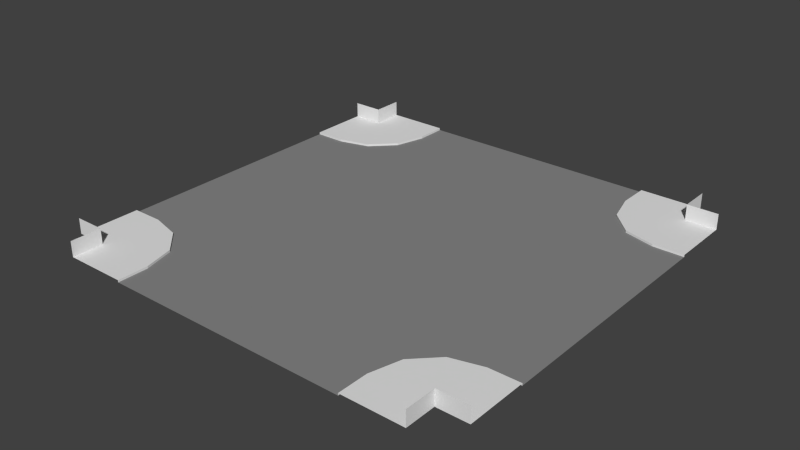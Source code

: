 # Source: cross_straight.blend  (saved by Blender 2.81.16; exported with 4.5.12 LTS)
import bpy
from mathutils import Matrix  # noqa: F401  (used for matrix-valued properties, if any)

bpy.ops.wm.read_factory_settings(use_empty=True)
scene = bpy.context.scene
scene.name = 'Scene'

# ---- collections
col_collection_1 = bpy.data.collections.new('Collection 1'); scene.collection.children.link(col_collection_1)

# ---- materials (node trees are filled in below, after node groups)
mat_grey___eeeeee = bpy.data.materials.new('grey [#eeeeee]')
mat_grey___eeeeee.alpha_threshold = 0.0
mat_grey___eeeeee.use_transparent_shadow = False
mat_grey___eeeeee.roughness = 0.5
mat_asphalt___333333 = bpy.data.materials.new('asphalt [#333333]')
mat_asphalt___333333.alpha_threshold = 0.0
mat_asphalt___333333.use_transparent_shadow = False
mat_asphalt___333333.diffuse_color = (0.2462, 0.2462, 0.2462, 1.0)
mat_asphalt___333333.roughness = 0.5
mat_asphalt___333333.specular_intensity = 0.0

# ---- material node trees

# ---- world
world_world = bpy.data.worlds.new('World'); scene.world = world_world
world_world.color = (0.05088, 0.05088, 0.05088)
world_world.use_sun_shadow = False
world_world.sun_shadow_jitter_overblur = 0.0
world_world.cycles.sampling_method = 'NONE'
world_world.cycles.sample_map_resolution = 256

# ---- meshes
me_plane = bpy.data.meshes.new('Plane')
me_plane.from_pydata([(1.0, 7.0, 0.06937), (3.0, 7.0, 0.06937), (3.0, 7.0, 0.0), (5.0, 7.0, 0.0), (7.0, 7.0, 0.0), (3.0, -6.0, 0.06937), (3.0, -6.0, 0.0), (5.0, -6.0, 0.0), (7.0, -6.0, 0.0), (2.0, -4.268, 0.0), (2.0, -4.268, 0.06937), (2.732, -5.0, 0.0), (2.732, -5.0, 0.06937), (3.0, -2.0, 0.0), (3.0, -4.0, 0.0), (3.0, 0.0, 0.0), (5.0, -2.0, 0.0), (5.0, -4.0, 0.0), (7.0, -4.0, 0.0), (7.0, -2.0, 0.0), (5.0, 0.0, 0.0), (7.0, 0.0, 0.0), (9.0, -6.0, 0.0), (11.0, -6.0, 0.0), (13.0, 4.0, 0.0), (11.0, -6.0, 0.06937), (13.0, -6.0, 0.06937), (13.0, -4.0, 0.06937), (13.0, -4.0, 0.0), (13.0, -2.0, 0.0), (13.0, 1.907e-06, 0.0), (11.27, -5.0, 0.0), (11.27, -5.0, 0.06937), (12.0, -4.268, 0.0), (12.0, -4.268, 0.06937), (9.0, -4.0, 0.0), (11.0, -4.0, 0.0), (9.0, -2.0, 0.0), (11.0, -2.0, 0.0), (11.0, 1.907e-06, 0.0), (9.0, 1.907e-06, 0.0), (13.0, 2.0, 0.0), (13.0, 4.0, 0.06937), (13.0, 6.0, 0.06937), (11.0, 6.0, 0.06937), (11.0, 6.0, 0.0), (9.0, 6.0, 0.0), (7.0, 6.0, 0.0), (12.0, 4.268, 0.0), (12.0, 4.268, 0.06937), (11.27, 5.0, 0.0), (11.27, 5.0, 0.06937), (11.0, 2.0, 0.0), (11.0, 4.0, 0.0), (9.0, 2.0, 0.0), (9.0, 4.0, 0.0), (7.0, 4.0, 0.0), (7.0, 2.0, 0.0), (5.0, 6.0, 0.0), (3.0, 6.0, 0.0), (3.0, 6.0, 0.06937), (9.0, 7.0, 0.0), (11.0, 7.0, 0.0), (11.0, 7.0, 0.06937), (13.0, 7.0, 0.06937), (2.732, 5.0, 0.0), (2.732, 5.0, 0.06937), (2.0, 4.268, 0.0), (2.0, 4.268, 0.06937), (5.0, 4.0, 0.0), (3.0, 4.0, 0.0), (5.0, 2.0, 0.0), (3.0, 2.0, 0.0), (0.0, -2.0, 0.0), (1.0, -2.0, 0.0), (0.0, -4.0, 0.0), (1.0, -4.0, 0.0), (0.0, 0.0, 0.0), (1.0, 0.0, 0.0), (0.0, -4.0, 0.06937), (1.0, -4.0, 0.06937), (0.0, -6.0, 0.06937), (1.0, -6.0, 0.06937), (1.0, 6.0, 0.06937), (1.907e-06, 6.0, 0.06937), (1.0, 4.0, 0.06937), (1.907e-06, 4.0, 0.06937), (1.0, 4.0, 0.0), (1.907e-06, 4.0, 0.0), (1.0, 2.0, 0.0), (1.907e-06, 2.0, 0.0), (3.0, -7.0, 0.06937), (3.0, -7.0, 0.0), (5.0, -7.0, 0.0), (7.0, -7.0, 0.0), (9.0, -7.0, 0.0), (11.0, -7.0, 0.0), (11.0, -7.0, 0.06937), (13.0, -7.0, 0.06937), (1.0, -7.0, 0.06937), (14.0, 4.0, 0.0), (14.0, -6.0, 0.06937), (14.0, -4.0, 0.06937), (14.0, -4.0, 0.0), (14.0, -2.0, 0.0), (14.0, 1.907e-06, 0.0), (14.0, 2.0, 0.0), (14.0, 4.0, 0.06937), (14.0, 6.0, 0.06937), (1.0, 7.0, 0.5728), (13.0, -6.0, 0.5728), (13.0, 6.0, 0.5728), (13.0, 7.0, 0.5728), (0.0, -6.0, 0.5728), (1.0, -6.0, 0.5728), (1.0, 6.0, 0.5728), (1.907e-06, 6.0, 0.5728), (13.0, -7.0, 0.5728), (1.0, -7.0, 0.5728), (14.0, -6.0, 0.5728), (14.0, 6.0, 0.5728)], [], [(8, 7, 93, 94), (9, 10, 12, 11), (6, 11, 12, 5), (23, 22, 95, 96), (25, 23, 96, 97), (26, 25, 97, 98), (22, 8, 94, 95), (5, 82, 99, 91), (7, 8, 18, 17), (15, 13, 16, 20), (6, 7, 17, 14), (13, 14, 17, 16), (20, 16, 19, 21), (16, 17, 18, 19), (6, 14, 11), (11, 14, 9), (45, 44, 63, 62), (23, 25, 32, 31), (31, 32, 34, 33), (28, 33, 34, 27), (26, 32, 25), (26, 34, 32), (26, 27, 34), (22, 23, 36, 35), (29, 30, 39, 38), (28, 29, 38, 36), (35, 36, 38, 37), (37, 38, 39, 40), (28, 36, 33), (33, 36, 31), (31, 36, 23), (8, 22, 35, 18), (18, 35, 37, 19), (19, 37, 40, 21), (24, 42, 49, 48), (48, 49, 51, 50), (45, 50, 51, 44), (43, 49, 42), (43, 51, 49), (43, 44, 51), (41, 24, 53, 52), (46, 47, 56, 55), (45, 46, 55, 53), (52, 53, 55, 54), (54, 55, 56, 57), (45, 53, 50), (50, 53, 48), (48, 53, 24), (59, 60, 66, 65), (65, 66, 68, 67), (44, 43, 64, 63), (46, 45, 62, 61), (47, 46, 61, 4), (59, 58, 3, 2), (58, 59, 70, 69), (60, 59, 2, 1), (69, 70, 72, 71), (58, 47, 4, 3), (67, 70, 65), (65, 70, 59), (47, 58, 69, 56), (56, 69, 71, 57), (30, 41, 52, 39), (39, 52, 54, 40), (40, 54, 57, 21), (83, 60, 1, 0), (71, 72, 15, 20), (57, 71, 20, 21), (73, 74, 78, 77), (74, 73, 75, 76), (76, 75, 79, 80), (80, 79, 81, 82), (88, 87, 85, 86), (86, 85, 83, 84), (90, 89, 87, 88), (77, 78, 89, 90), (76, 80, 10, 9), (82, 10, 80), (82, 12, 10), (82, 5, 12), (78, 74, 13, 15), (74, 76, 14, 13), (9, 14, 76), (87, 67, 68, 85), (83, 66, 60), (83, 68, 66), (83, 85, 68), (87, 89, 72, 70), (87, 70, 67), (89, 78, 15, 72), (7, 6, 92, 93), (6, 5, 91, 92), (41, 30, 105, 106), (43, 42, 107, 108), (24, 41, 106, 100), (30, 29, 104, 105), (29, 28, 103, 104), (27, 26, 101, 102), (28, 27, 102, 103), (42, 24, 100, 107), (101, 26, 110, 119), (43, 108, 120, 111), (26, 98, 117, 110), (99, 82, 114, 118), (84, 83, 115, 116), (82, 81, 113, 114), (83, 0, 109, 115), (64, 43, 111, 112)])
me_plane.polygons.foreach_set('material_index', [1, 0, 0, 1, 0, 0, 1, 0, 1, 1, 1, 1, 1, 1, 1, 1, 0, 0, 0, 0, 0, 0, 0, 1, 1, 1, 1, 1, 1, 1, 1, 1, 1, 1, 0, 0, 0, 0, 0, 0, 1, 1, 1, 1, 1, 1, 1, 1, 0, 0, 0, 1, 1, 1, 1, 0, 1, 1, 1, 1, 1, 1, 1, 1, 1, 0, 1, 1, 1, 1, 0, 0, 0, 0, 1, 1, 0, 0, 0, 0, 1, 1, 1, 0, 0, 0, 0, 1, 1, 1, 1, 0, 1, 0, 1, 1, 1, 0, 0, 0, 0, 0, 0, 0, 0, 0, 0, 0])
_uv = me_plane.uv_layers.new(name='UVMap')
_uv.uv.foreach_set('vector', [0.4388, 3.388, 1.413, 3.388, 1.413, 3.875, 0.4388, 3.875, 0.0, 0.0, 0.0, 0.0, 0.0, 0.0, 0.0, 0.0, 0.0, 0.0, 0.0, 0.0, 0.0, 0.0, 0.0, 0.0, -1.509, 3.388, -0.5351, 3.388, -0.5351, 3.875, -1.509, 3.875, 0.0, 0.0, 0.0, 0.0, 0.0, 0.0, 0.0, 0.0, 0.0, 0.0, 0.0, 0.0, 0.0, 0.0, 0.0, 0.0, -0.5351, 3.388, 0.4388, 3.388, 0.4388, 3.875, -0.5351, 3.875, 0.0, 0.0, 0.0, 0.0, 0.0, 0.0, 0.0, 0.0, 1.413, 3.388, 0.4388, 3.388, 0.4388, 2.414, 1.413, 2.414, 2.386, 0.4665, 2.386, 1.44, 1.413, 1.44, 1.413, 0.4665, 2.386, 3.388, 1.413, 3.388, 1.413, 2.414, 2.386, 2.414, 2.386, 1.44, 2.386, 2.414, 1.413, 2.414, 1.413, 1.44, 1.413, 0.4665, 1.413, 1.44, 0.4388, 1.44, 0.4388, 0.4665, 1.413, 1.44, 1.413, 2.414, 0.4388, 2.414, 0.4388, 1.44, 2.386, 3.388, 2.386, 2.414, 2.517, 2.901, 2.517, 2.901, 2.386, 2.414, 2.873, 2.545, 0.0, 0.0, 0.0, 0.0, 0.0, 0.0, 0.0, 0.0, 0.0, 0.0, 0.0, 0.0, 0.0, 0.0, 0.0, 0.0, 0.0, 0.0, 0.0, 0.0, 0.0, 0.0, 0.0, 0.0, 0.0, 0.0, 0.0, 0.0, 0.0, 0.0, 0.0, 0.0, 0.0, 0.0, 0.0, 0.0, 0.0, 0.0, 0.0, 0.0, 0.0, 0.0, 0.0, 0.0, 0.0, 0.0, 0.0, 0.0, 0.0, 0.0, -0.5351, 3.388, -1.509, 3.388, -1.509, 2.414, -0.5351, 2.414, -2.483, 1.44, -2.483, 0.4665, -1.509, 0.4665, -1.509, 1.44, -2.483, 2.414, -2.483, 1.44, -1.509, 1.44, -1.509, 2.414, -0.5351, 2.414, -1.509, 2.414, -1.509, 1.44, -0.5351, 1.44, -0.5351, 1.44, -1.509, 1.44, -1.509, 0.4665, -0.5351, 0.4665, -2.483, 2.414, -1.509, 2.414, -1.996, 2.545, -1.996, 2.545, -1.509, 2.414, -1.639, 2.901, -1.639, 2.901, -1.509, 2.414, -1.509, 3.388, 0.4388, 3.388, -0.5351, 3.388, -0.5351, 2.414, 0.4388, 2.414, 0.4388, 2.414, -0.5351, 2.414, -0.5351, 1.44, 0.4388, 1.44, 0.4388, 1.44, -0.5351, 1.44, -0.5351, 0.4665, 0.4388, 0.4665, 0.0, 0.0, 0.0, 0.0, 0.0, 0.0, 0.0, 0.0, 0.0, 0.0, 0.0, 0.0, 0.0, 0.0, 0.0, 0.0, 0.0, 0.0, 0.0, 0.0, 0.0, 0.0, 0.0, 0.0, 0.0, 0.0, 0.0, 0.0, 0.0, 0.0, 0.0, 0.0, 0.0, 0.0, 0.0, 0.0, 0.0, 0.0, 0.0, 0.0, 0.0, 0.0, -2.483, -0.5073, -2.483, -1.481, -1.509, -1.481, -1.509, -0.5073, -0.5351, -2.455, 0.4388, -2.455, 0.4388, -1.481, -0.5351, -1.481, -1.509, -2.455, -0.5351, -2.455, -0.5351, -1.481, -1.509, -1.481, -1.509, -0.5073, -1.509, -1.481, -0.5351, -1.481, -0.5351, -0.5073, -0.5351, -0.5073, -0.5351, -1.481, 0.4388, -1.481, 0.4388, -0.5073, -1.509, -2.455, -1.509, -1.481, -1.639, -1.968, -1.639, -1.968, -1.509, -1.481, -1.996, -1.612, -1.996, -1.612, -1.509, -1.481, -2.483, -1.481, 0.0, 0.0, 0.0, 0.0, 0.0, 0.0, 0.0, 0.0, 0.0, 0.0, 0.0, 0.0, 0.0, 0.0, 0.0, 0.0, 0.0, 0.0, 0.0, 0.0, 0.0, 0.0, 0.0, 0.0, -0.5351, -2.455, -1.509, -2.455, -1.509, -2.942, -0.5351, -2.942, 0.4388, -2.455, -0.5351, -2.455, -0.5351, -2.942, 0.4388, -2.942, 2.386, -2.455, 1.413, -2.455, 1.413, -2.942, 2.386, -2.942, 1.413, -2.455, 2.386, -2.455, 2.386, -1.481, 1.413, -1.481, 0.0, 0.0, 0.0, 0.0, 0.0, 0.0, 0.0, 0.0, 1.413, -1.481, 2.386, -1.481, 2.386, -0.5073, 1.413, -0.5073, 1.413, -2.455, 0.4388, -2.455, 0.4388, -2.942, 1.413, -2.942, 2.873, -1.612, 2.386, -1.481, 2.517, -1.968, 2.517, -1.968, 2.386, -1.481, 2.386, -2.455, 0.4388, -2.455, 1.413, -2.455, 1.413, -1.481, 0.4388, -1.481, 0.4388, -1.481, 1.413, -1.481, 1.413, -0.5073, 0.4388, -0.5073, -2.483, 0.4665, -2.483, -0.5073, -1.509, -0.5073, -1.509, 0.4665, -1.509, 0.4665, -1.509, -0.5073, -0.5351, -0.5073, -0.5351, 0.4665, -0.5351, 0.4665, -0.5351, -0.5073, 0.4388, -0.5073, 0.4388, 0.4665, 0.0, 0.0, 0.0, 0.0, 0.0, 0.0, 0.0, 0.0, 1.413, -0.5073, 2.386, -0.5073, 2.386, 0.4665, 1.413, 0.4665, 0.4388, -0.5073, 1.413, -0.5073, 1.413, 0.4665, 0.4388, 0.4665, 3.847, 1.44, 3.36, 1.44, 3.36, 0.4665, 3.847, 0.4665, 3.36, 1.44, 3.847, 1.44, 3.847, 2.414, 3.36, 2.414, 3.36, 2.414, 3.847, 2.414, 3.847, 2.448, 3.36, 2.448, 0.0, 0.0, 0.0, 0.0, 0.0, 0.0, 0.0, 0.0, 0.0, 0.0, 0.0, 0.0, 0.0, 0.0, 0.0, 0.0, 0.0, 0.0, 0.0, 0.0, 0.0, 0.0, 0.0, 0.0, 3.847, -0.5073, 3.36, -0.5073, 3.36, -1.481, 3.847, -1.481, 3.847, 0.4665, 3.36, 0.4665, 3.36, -0.5073, 3.847, -0.5073, 0.0, 0.0, 0.0, 0.0, 0.0, 0.0, 0.0, 0.0, 0.0, 0.0, 0.0, 0.0, 0.0, 0.0, 0.0, 0.0, 0.0, 0.0, 0.0, 0.0, 0.0, 0.0, 0.0, 0.0, 0.0, 0.0, 3.36, 0.4665, 3.36, 1.44, 2.386, 1.44, 2.386, 0.4665, 3.36, 1.44, 3.36, 2.414, 2.386, 2.414, 2.386, 1.44, 2.873, 2.545, 2.386, 2.414, 3.36, 2.414, 0.0, 0.0, 0.0, 0.0, 0.0, 0.0, 0.0, 0.0, 0.0, 0.0, 0.0, 0.0, 0.0, 0.0, 0.0, 0.0, 0.0, 0.0, 0.0, 0.0, 0.0, 0.0, 0.0, 0.0, 0.0, 0.0, 3.36, -1.481, 3.36, -0.5073, 2.386, -0.5073, 2.386, -1.481, 3.36, -1.481, 2.386, -1.481, 2.873, -1.612, 3.36, -0.5073, 3.36, 0.4665, 2.386, 0.4665, 2.386, -0.5073, 1.413, 3.388, 2.386, 3.388, 2.386, 3.875, 1.413, 3.875, 0.0, 0.0, 0.0, 0.0, 0.0, 0.0, 0.0, 0.0, -2.483, -0.5073, -2.483, 0.4665, -2.97, 0.4665, -2.97, -0.5073, 0.0, 0.0, 0.0, 0.0, 0.0, 0.0, 0.0, 0.0, -2.483, -1.481, -2.483, -0.5073, -2.97, -0.5073, -2.97, -1.481, -2.483, 0.4665, -2.483, 1.44, -2.97, 1.44, -2.97, 0.4665, -2.483, 1.44, -2.483, 2.414, -2.97, 2.414, -2.97, 1.44, 0.0, 0.0, 0.0, 0.0, 0.0, 0.0, 0.0, 0.0, 0.0, 0.0, 0.0, 0.0, 0.0, 0.0, 0.0, 0.0, 0.0, 0.0, 0.0, 0.0, 0.0, 0.0, 0.0, 0.0, 0.0, 0.0, 0.0, 0.0, 0.0, 0.0, 0.0, 0.0, 0.0, 0.0, 0.0, 0.0, 0.0, 0.0, 0.0, 0.0, 0.0, 0.0, 0.0, 0.0, 0.0, 0.0, 0.0, 0.0, 0.0, 0.0, 0.0, 0.0, 0.0, 0.0, 0.0, 0.0, 0.0, 0.0, 0.0, 0.0, 0.0, 0.0, 0.0, 0.0, 0.0, 0.0, 0.0, 0.0, 0.0, 0.0, 0.0, 0.0, 0.0, 0.0, 0.0, 0.0, 0.0, 0.0, 0.0, 0.0, 0.0, 0.0, 0.0, 0.0, 0.0, 0.0, 0.0, 0.0])
me_plane.materials.append(mat_grey___eeeeee)
me_plane.materials.append(mat_asphalt___333333)
me_plane.use_remesh_preserve_volume = False
me_plane.use_remesh_preserve_attributes = False
me_plane.use_mirror_vertex_groups = False
me_plane.update()

# ---- objects
ob_plane = bpy.data.objects.new('Plane', me_plane)

# ---- transforms, parenting, visibility, modifiers, constraints
ob_plane.location = (0.0, 0.0, 0.0)
ob_plane.show_texture_space = True
ob_plane.lineart.crease_threshold = 0.0

# ---- collection membership
col_collection_1.objects.link(ob_plane)

# ---- scene / render settings (as saved in the file)
scene.frame_start = 1; scene.frame_end = 250; scene.frame_set(1)
scene.render.engine = 'BLENDER_EEVEE_NEXT'
scene.render.resolution_percentage = 50
scene.render.dither_intensity = 0.0
scene.cycles.use_denoising = False
scene.cycles.samples = 10
scene.cycles.sampling_pattern = 'TABULATED_SOBOL'
scene.cycles.light_sampling_threshold = 0.0
scene.cycles.use_adaptive_sampling = False
scene.cycles.use_light_tree = False
scene.cycles.blur_glossy = 0.0
scene.cycles.pixel_filter_type = 'GAUSSIAN'
scene.cycles.sample_clamp_indirect = 0.0
scene.view_settings.view_transform = 'Standard'
bpy.context.view_layer.update()

# ---- added for rendering (the .blend has no active camera and no usable light): camera, sun
cam_auto = bpy.data.cameras.new('AutoCamera')
cam_auto.lens = 50.0
cam_auto.sensor_width = 36.0
cam_auto.clip_end = 1000.0
ob_auto_camera = bpy.data.objects.new('AutoCamera', cam_auto)
scene.collection.objects.link(ob_auto_camera)
ob_auto_camera.location = (25.3262, -21.9914, 14.9473)
ob_auto_camera.rotation_euler = (1.09748, -7.21219e-08, 0.694738)
scene.camera = ob_auto_camera
light_auto_sun = bpy.data.lights.new('AutoSun', 'SUN')
light_auto_sun.energy = 3.0
light_auto_sun.angle = 0.0523599
ob_auto_sun = bpy.data.objects.new('AutoSun', light_auto_sun)
scene.collection.objects.link(ob_auto_sun)
ob_auto_sun.rotation_euler = (0.872665, 0.174533, 0.523599)
bpy.context.view_layer.update()
